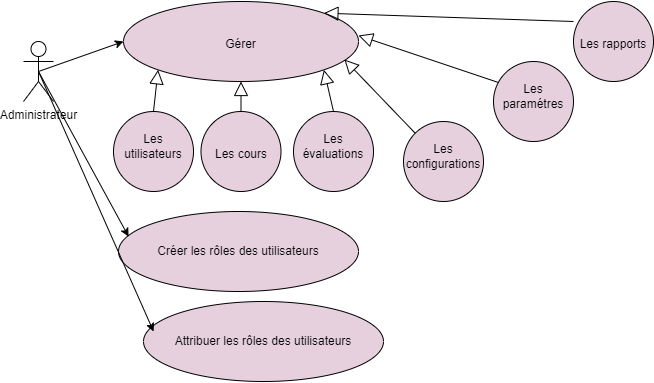

The diagram above was exported from draw.io. Its source (the exported page's mxGraphModel, read from the mxfile embedded in the PNG):
<mxGraphModel dx="1941" dy="559" grid="1" gridSize="10" guides="1" tooltips="1" connect="1" arrows="1" fold="1" page="1" pageScale="1" pageWidth="827" pageHeight="1169" math="0" shadow="0">
  <root>
    <mxCell id="0" />
    <mxCell id="1" parent="0" />
    <mxCell id="60KYpjsdnRpSihuBRqID-1" value="&lt;br&gt;&lt;br&gt;Gérer" style="ellipse;whiteSpace=wrap;html=1;verticalAlign=top;fillColor=#E6D0DE;" vertex="1" parent="1">
      <mxGeometry x="50" y="70" width="235" height="80" as="geometry" />
    </mxCell>
    <mxCell id="60KYpjsdnRpSihuBRqID-2" value="&lt;br&gt;Les utilisateurs" style="ellipse;whiteSpace=wrap;html=1;verticalAlign=top;fillColor=#E6D0DE;" vertex="1" parent="1">
      <mxGeometry x="40" y="180" width="80" height="80" as="geometry" />
    </mxCell>
    <mxCell id="60KYpjsdnRpSihuBRqID-3" value="&lt;br&gt;&lt;br&gt;Les cours" style="ellipse;whiteSpace=wrap;html=1;verticalAlign=top;fillColor=#E6D0DE;" vertex="1" parent="1">
      <mxGeometry x="127.5" y="180" width="80" height="80" as="geometry" />
    </mxCell>
    <mxCell id="60KYpjsdnRpSihuBRqID-4" value="&lt;br&gt;Les évaluations" style="ellipse;whiteSpace=wrap;html=1;verticalAlign=top;fillColor=#E6D0DE;" vertex="1" parent="1">
      <mxGeometry x="220" y="180" width="80" height="80" as="geometry" />
    </mxCell>
    <mxCell id="60KYpjsdnRpSihuBRqID-5" value="&lt;br&gt;Les configurations" style="ellipse;whiteSpace=wrap;html=1;verticalAlign=top;fillColor=#E6D0DE;" vertex="1" parent="1">
      <mxGeometry x="330" y="190" width="80" height="80" as="geometry" />
    </mxCell>
    <mxCell id="60KYpjsdnRpSihuBRqID-6" value="&lt;br&gt;Les paramétres" style="ellipse;whiteSpace=wrap;html=1;verticalAlign=top;fillColor=#E6D0DE;" vertex="1" parent="1">
      <mxGeometry x="420" y="130" width="80" height="80" as="geometry" />
    </mxCell>
    <mxCell id="60KYpjsdnRpSihuBRqID-7" value="&lt;br&gt;&lt;br&gt;Les rapports" style="ellipse;whiteSpace=wrap;html=1;verticalAlign=top;fillColor=#E6D0DE;" vertex="1" parent="1">
      <mxGeometry x="500" y="70" width="80" height="80" as="geometry" />
    </mxCell>
    <mxCell id="60KYpjsdnRpSihuBRqID-8" value="Créer les rôles des utilisateurs" style="ellipse;whiteSpace=wrap;html=1;fillColor=#E6D0DE;" vertex="1" parent="1">
      <mxGeometry x="45" y="280" width="240" height="80" as="geometry" />
    </mxCell>
    <mxCell id="60KYpjsdnRpSihuBRqID-9" value="Attribuer les rôles des utilisateurs" style="ellipse;whiteSpace=wrap;html=1;fillColor=#E6D0DE;" vertex="1" parent="1">
      <mxGeometry x="70" y="370" width="240" height="80" as="geometry" />
    </mxCell>
    <mxCell id="60KYpjsdnRpSihuBRqID-11" value="" style="edgeStyle=none;html=1;endArrow=block;endFill=0;endSize=12;verticalAlign=bottom;rounded=0;exitX=0.5;exitY=0;exitDx=0;exitDy=0;entryX=0;entryY=1;entryDx=0;entryDy=0;" edge="1" parent="1" source="60KYpjsdnRpSihuBRqID-2" target="60KYpjsdnRpSihuBRqID-1">
      <mxGeometry width="160" relative="1" as="geometry">
        <mxPoint x="330" y="230" as="sourcePoint" />
        <mxPoint x="490" y="230" as="targetPoint" />
      </mxGeometry>
    </mxCell>
    <mxCell id="60KYpjsdnRpSihuBRqID-12" value="" style="edgeStyle=none;html=1;endArrow=block;endFill=0;endSize=12;verticalAlign=bottom;rounded=0;exitX=0.5;exitY=0;exitDx=0;exitDy=0;entryX=0.5;entryY=1;entryDx=0;entryDy=0;" edge="1" parent="1" source="60KYpjsdnRpSihuBRqID-3" target="60KYpjsdnRpSihuBRqID-1">
      <mxGeometry width="160" relative="1" as="geometry">
        <mxPoint x="330" y="230" as="sourcePoint" />
        <mxPoint x="490" y="230" as="targetPoint" />
      </mxGeometry>
    </mxCell>
    <mxCell id="60KYpjsdnRpSihuBRqID-13" value="" style="edgeStyle=none;html=1;endArrow=block;endFill=0;endSize=12;verticalAlign=bottom;rounded=0;exitX=0.5;exitY=0;exitDx=0;exitDy=0;entryX=1;entryY=1;entryDx=0;entryDy=0;" edge="1" parent="1" source="60KYpjsdnRpSihuBRqID-4" target="60KYpjsdnRpSihuBRqID-1">
      <mxGeometry width="160" relative="1" as="geometry">
        <mxPoint x="330" y="230" as="sourcePoint" />
        <mxPoint x="490" y="230" as="targetPoint" />
      </mxGeometry>
    </mxCell>
    <mxCell id="60KYpjsdnRpSihuBRqID-14" value="" style="edgeStyle=none;html=1;endArrow=block;endFill=0;endSize=12;verticalAlign=bottom;rounded=0;exitX=0;exitY=0;exitDx=0;exitDy=0;entryX=0.94;entryY=0.725;entryDx=0;entryDy=0;entryPerimeter=0;" edge="1" parent="1" source="60KYpjsdnRpSihuBRqID-5" target="60KYpjsdnRpSihuBRqID-1">
      <mxGeometry width="160" relative="1" as="geometry">
        <mxPoint x="330" y="230" as="sourcePoint" />
        <mxPoint x="490" y="230" as="targetPoint" />
      </mxGeometry>
    </mxCell>
    <mxCell id="60KYpjsdnRpSihuBRqID-15" value="" style="edgeStyle=none;html=1;endArrow=block;endFill=0;endSize=12;verticalAlign=bottom;rounded=0;exitX=0.063;exitY=0.263;exitDx=0;exitDy=0;exitPerimeter=0;entryX=1;entryY=0.425;entryDx=0;entryDy=0;entryPerimeter=0;" edge="1" parent="1" source="60KYpjsdnRpSihuBRqID-6" target="60KYpjsdnRpSihuBRqID-1">
      <mxGeometry width="160" relative="1" as="geometry">
        <mxPoint x="330" y="230" as="sourcePoint" />
        <mxPoint x="490" y="230" as="targetPoint" />
      </mxGeometry>
    </mxCell>
    <mxCell id="60KYpjsdnRpSihuBRqID-16" value="" style="edgeStyle=none;html=1;endArrow=block;endFill=0;endSize=12;verticalAlign=bottom;rounded=0;exitX=0;exitY=0.25;exitDx=0;exitDy=0;exitPerimeter=0;entryX=1;entryY=0;entryDx=0;entryDy=0;" edge="1" parent="1" source="60KYpjsdnRpSihuBRqID-7" target="60KYpjsdnRpSihuBRqID-1">
      <mxGeometry width="160" relative="1" as="geometry">
        <mxPoint x="330" y="230" as="sourcePoint" />
        <mxPoint x="490" y="230" as="targetPoint" />
      </mxGeometry>
    </mxCell>
    <mxCell id="60KYpjsdnRpSihuBRqID-17" style="rounded=0;orthogonalLoop=1;jettySize=auto;html=1;exitX=0.5;exitY=0.5;exitDx=0;exitDy=0;exitPerimeter=0;entryX=0.042;entryY=0.313;entryDx=0;entryDy=0;entryPerimeter=0;" edge="1" parent="1" source="60KYpjsdnRpSihuBRqID-20" target="60KYpjsdnRpSihuBRqID-8">
      <mxGeometry relative="1" as="geometry">
        <mxPoint x="160" y="420" as="targetPoint" />
      </mxGeometry>
    </mxCell>
    <mxCell id="60KYpjsdnRpSihuBRqID-18" style="rounded=0;orthogonalLoop=1;jettySize=auto;html=1;exitX=0.5;exitY=0.5;exitDx=0;exitDy=0;exitPerimeter=0;entryX=0;entryY=0.5;entryDx=0;entryDy=0;" edge="1" parent="1" source="60KYpjsdnRpSihuBRqID-20" target="60KYpjsdnRpSihuBRqID-1">
      <mxGeometry relative="1" as="geometry" />
    </mxCell>
    <mxCell id="60KYpjsdnRpSihuBRqID-19" style="rounded=0;orthogonalLoop=1;jettySize=auto;html=1;exitX=0.5;exitY=0.5;exitDx=0;exitDy=0;exitPerimeter=0;entryX=0.042;entryY=0.375;entryDx=0;entryDy=0;entryPerimeter=0;" edge="1" parent="1" source="60KYpjsdnRpSihuBRqID-20" target="60KYpjsdnRpSihuBRqID-9">
      <mxGeometry relative="1" as="geometry">
        <mxPoint x="160" y="420" as="targetPoint" />
      </mxGeometry>
    </mxCell>
    <mxCell id="60KYpjsdnRpSihuBRqID-20" value="Administrateur" style="shape=umlActor;verticalLabelPosition=bottom;verticalAlign=top;html=1;outlineConnect=0;" vertex="1" parent="1">
      <mxGeometry x="-50" y="110" width="30" height="60" as="geometry" />
    </mxCell>
  </root>
</mxGraphModel>